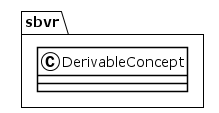

The diagram above was rendered by PlantUML. Its source (embedded in the PNG):
@startuml
!theme plain
package sbvr {
class DerivableConcept {
}
}
@enduml